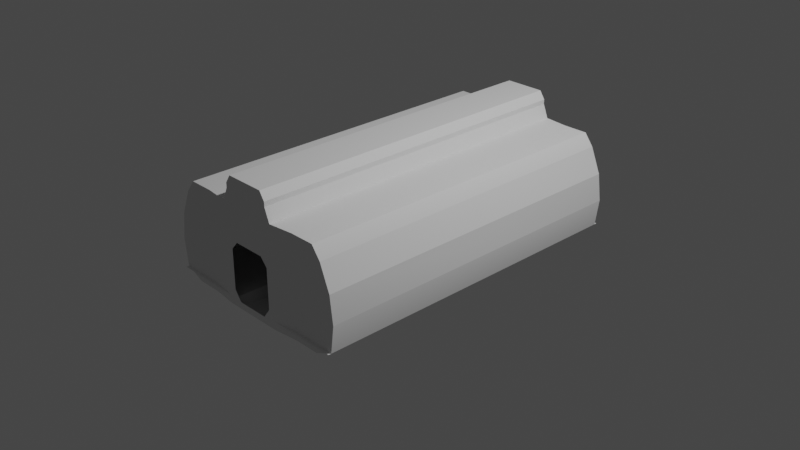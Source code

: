# Source: s2cabin.blend  (saved by Blender 3.1.7; exported with 4.5.12 LTS)
import bpy
from mathutils import Matrix  # noqa: F401  (used for matrix-valued properties, if any)

bpy.ops.wm.read_factory_settings(use_empty=True)
scene = bpy.context.scene
scene.name = 'Scene'

# ---- collections
col_collection = bpy.data.collections.new('Collection'); scene.collection.children.link(col_collection)

# ---- world
world_world = bpy.data.worlds.new('World'); scene.world = world_world
world_world.use_nodes = True; world_world.node_tree.nodes.clear()
_N = world_world.node_tree.nodes; _L = world_world.node_tree.links
n0 = _N.new('ShaderNodeOutputWorld'); n0.name = 'World Output'; n0.location = (300, 300)
n1 = _N.new('ShaderNodeBackground'); n1.name = 'Background'; n1.location = (10, 300)
n1.inputs[0].default_value = (0.05088, 0.05088, 0.05088, 1.0)
_L.new(n1.outputs[0], n0.inputs[0])
n0.is_active_output = True
world_world.color = (0.05088, 0.05088, 0.05088)
world_world.use_sun_shadow = False
world_world.sun_shadow_jitter_overblur = 0.0

# ---- cameras
cam_camera = bpy.data.cameras.new('Camera')
cam_camera.clip_end = 100.0
cam_camera.ortho_scale = 7.314

# ---- lights
light_light = bpy.data.lights.new('Light', 'POINT')
light_light.transmission_factor = 0.0
light_light.energy = 1000.0
light_light.shadow_soft_size = 0.1
light_light.shadow_maximum_resolution = 0.006
light_light.use_absolute_resolution = True

# ---- meshes
me_body_001 = bpy.data.meshes.new('body.001')
me_body_001.from_pydata([(-1.087, 1.856, -0.2912), (-1.087, -1.856, -0.2912), (-0.2565, -1.856, -0.2912), (-0.1931, 1.856, -0.3801), (-0.1931, -1.856, -0.3801), (-0.2565, 1.856, -0.2912), (1.087, 1.856, -0.2912), (1.087, -1.856, -0.2912), (0.2565, -1.856, -0.2912), (0.1931, -1.856, -0.3801), (0.1931, 1.856, -0.3801), (0.2565, 1.856, -0.2912), (-1.087, 1.825, 0.2912), (-1.087, -1.825, 0.2912), (-1.087, 1.825, -0.2912), (-0.9743, 1.825, 0.5625), (-1.125, 1.825, 2.012e-06), (-0.8849, 1.825, -0.3801), (-0.8749, 1.825, 0.692), (-1.125, -1.825, 2.012e-06), (-0.8849, -1.825, -0.3801), (-0.9743, -1.825, 0.5625), (-1.087, -1.825, -0.2912), (0.6056, 1.825, -0.3801), (-0.3364, 1.856, -0.3801), (0.3364, 1.856, -0.3801), (0.6056, -1.825, -0.3801), (0.3364, -1.856, -0.3801), (-0.8749, -1.825, 0.692), (-0.3364, -1.856, 0.6922), (-0.6056, 1.825, -0.3801), (-0.6056, -1.825, -0.3801), (-0.6056, 1.825, 0.6921), (-0.6056, -1.825, 0.6921), (-0.2781, 1.856, 0.8366), (-0.2198, 1.856, 0.9743), (-0.2565, 1.856, 0.2292), (-0.2565, 1.856, -0.2026), (-0.1782, 1.856, 0.316), (0.1782, 1.856, 0.316), (0.2565, 1.856, 0.2292), (0.2781, 1.856, 0.886), (-0.3364, 1.856, 0.6922), (-0.1782, 1.856, -0.3076), (0.1782, 1.856, -0.3076), (0.2565, 1.856, -0.2026), (-0.2781, -1.856, 0.886), (-0.2781, -1.856, 0.8366), (-0.2565, -1.856, 0.2291), (-0.2565, -1.856, -0.2027), (-0.1782, -1.856, 0.316), (0.1782, -1.856, 0.316), (0.2565, -1.856, 0.2291), (0.2781, -1.856, 0.886), (-0.3364, -1.856, -0.3801), (-0.1782, -1.856, -0.3076), (0.1782, -1.856, -0.3076), (0.2565, -1.856, -0.2027), (0.2781, -1.856, 0.8366), (0.3364, -1.856, 0.6922), (0.8749, -1.825, 0.692), (0.8849, -1.825, -0.3801), (1.087, -1.825, 0.2912), (1.125, -1.825, 2.012e-06), (0.6056, 1.825, 0.6921), (0.8749, 1.825, 0.692), (0.8849, 1.825, -0.3801), (0.9743, 1.825, 0.5625), (1.087, 1.825, 0.2912), (1.125, 1.825, 2.012e-06), (0.2781, 1.856, 0.8366), (0.2198, 1.856, 0.9743), (0.2198, -1.856, 0.9743), (-0.2198, -1.856, 0.9743), (-0.2781, 1.856, 0.886), (0.3364, 1.856, 0.6922), (0.6056, -1.825, 0.6921), (0.9743, -1.825, 0.5625), (1.087, -1.825, -0.2912), (1.087, 1.825, -0.2912)], [], [(69, 79, 78, 63), (30, 32, 18, 15, 12, 16, 14, 17), (28, 33, 31, 20, 22, 19, 13, 21), (61, 66, 30, 17, 20, 31), (30, 66, 23), (31, 26, 61), (8, 7, 6, 11), (29, 54, 31, 33), (48, 47, 46, 73, 50), (54, 27, 26, 31), (68, 67, 65, 64, 23, 66, 79, 69), (23, 64, 75, 25), (73, 46, 74, 35), (60, 65, 67, 77), (24, 30, 23, 25), (14, 22, 20, 17), (24, 42, 32, 30), (18, 28, 21, 15), (58, 59, 27, 54, 29, 47, 48, 49, 55, 56, 57, 52, 51, 50, 73, 72, 53), (72, 73, 35, 71), (8, 11, 10, 9), (41, 71, 38, 39, 40, 45, 44, 43, 37, 36, 35, 74, 34, 42, 24, 25, 75, 70), (61, 78, 79, 66), (1, 2, 5, 0), (53, 72, 71, 41), (22, 14, 16, 19), (38, 71, 35, 36), (5, 2, 4, 3), (76, 26, 27, 59), (60, 77, 62, 63, 78, 61, 26, 76), (69, 63, 62, 68), (68, 62, 77, 67), (64, 65, 60, 76), (75, 64, 76, 59), (59, 58, 70, 75), (16, 12, 13, 19), (15, 21, 13, 12), (32, 33, 28, 18), (33, 32, 42, 29), (29, 42, 34, 47), (47, 34, 74, 46), (58, 53, 41, 70)])
_uv = me_body_001.uv_layers.new(name='UVMap')
_uv.uv.foreach_set('vector', [0.1584, 0.3372, 0.2096, 0.3372, 0.2096, 0.9784, 0.1584, 0.9784, 0.602, 0.01538, 0.602, 0.2533, 0.5423, 0.2533, 0.5202, 0.2246, 0.4953, 0.1643, 0.4868, 0.09973, 0.4953, 0.03511, 0.5401, 0.01538, 0.5423, 0.2533, 0.602, 0.2533, 0.602, 0.01538, 0.5401, 0.01538, 0.4953, 0.03511, 0.4868, 0.09973, 0.4953, 0.1643, 0.5202, 0.2246, 0.6815, 0.9782, 0.6815, 0.3377, 0.4199, 0.3377, 0.3709, 0.3377, 0.3709, 0.9782, 0.4199, 0.9782, 0.4199, 0.3377, 0.6815, 0.3377, 0.6325, 0.3377, 0.4199, 0.9782, 0.6325, 0.9782, 0.6815, 0.9782, 0.5154, 0.9839, 0.3696, 0.9839, 0.3696, 0.332, 0.5154, 0.332, 0.6618, 0.2533, 0.6618, 0.01538, 0.602, 0.01538, 0.602, 0.2533, 0.6795, 0.1506, 0.6747, 0.2854, 0.6636, 0.2964, 0.6877, 0.3159, 0.6969, 0.1698, 0.4671, 0.987, 0.5852, 0.987, 0.6325, 0.9782, 0.4199, 0.9782, 0.9776, 0.1643, 0.9527, 0.2246, 0.9306, 0.2533, 0.8708, 0.2533, 0.8708, 0.01538, 0.9328, 0.01538, 0.9776, 0.03511, 0.9861, 0.09973, 0.8708, 0.01538, 0.8708, 0.2533, 0.8111, 0.2533, 0.8111, 0.01538, 0.7498, 0.9782, 0.7313, 0.9782, 0.7313, 0.3377, 0.7498, 0.3377, 0.03687, 0.9784, 0.03687, 0.3372, 0.05962, 0.3372, 0.05962, 0.9784, 0.4671, 0.3289, 0.4199, 0.3377, 0.6325, 0.3377, 0.5852, 0.3289, 0.3355, 0.3377, 0.3355, 0.9782, 0.3709, 0.9782, 0.3709, 0.3377, 0.6618, 0.01538, 0.6618, 0.2533, 0.602, 0.2533, 0.602, 0.01538, 0.03687, 0.3372, 0.03687, 0.9784, 0.05962, 0.9784, 0.05962, 0.3372, 0.7982, 0.2854, 0.8111, 0.2533, 0.8111, 0.01538, 0.6618, 0.01538, 0.6618, 0.2533, 0.6747, 0.2854, 0.6795, 0.1506, 0.6795, 0.05475, 0.6969, 0.03145, 0.776, 0.03145, 0.7934, 0.05475, 0.7934, 0.1506, 0.776, 0.1698, 0.6969, 0.1698, 0.6877, 0.3159, 0.8248, 0.9782, 0.7982, 0.2964, 0.8248, 0.9782, 0.7498, 0.9782, 0.7498, 0.3377, 0.8248, 0.3377, 0.5154, 0.9839, 0.5154, 0.332, 0.5154, 0.332, 0.5154, 0.9839, 0.8093, 0.2964, 0.7364, 0.3159, 0.6969, 0.1699, 0.776, 0.1699, 0.7934, 0.1506, 0.7934, 0.05476, 0.776, 0.03146, 0.6969, 0.03146, 0.6795, 0.05476, 0.6795, 0.1506, 0.682, 0.3113, 0.6747, 0.2964, 0.6747, 0.2854, 0.6618, 0.2533, 0.6618, 0.01538, 0.8111, 0.01538, 0.8111, 0.2533, 0.7982, 0.2854, 0.6815, 0.9782, 0.7169, 0.9782, 0.7169, 0.3377, 0.6815, 0.3377, 0.3696, 0.9839, 0.5154, 0.9839, 0.5154, 0.332, 0.3696, 0.332, 0.8433, 0.9782, 0.8248, 0.9782, 0.8248, 0.3377, 0.8433, 0.3377, 0.2096, 0.9784, 0.2096, 0.3372, 0.1584, 0.3372, 0.1584, 0.9784, 0.6969, 0.1699, 0.7364, 0.3159, 0.682, 0.3113, 0.6795, 0.1506, 0.5154, 0.332, 0.5154, 0.9839, 0.5154, 0.9839, 0.5154, 0.332, 0.8708, 0.2533, 0.8708, 0.01538, 0.8111, 0.01538, 0.8111, 0.2533, 0.9306, 0.2533, 0.9527, 0.2246, 0.9776, 0.1643, 0.9861, 0.09973, 0.9776, 0.03511, 0.9328, 0.01538, 0.8708, 0.01538, 0.8708, 0.2533, 0.1584, 0.3372, 0.1584, 0.9784, 0.9776, 0.1643, 0.9776, 0.1643, 0.9776, 0.1643, 0.9776, 0.1643, 0.9527, 0.2246, 0.05962, 0.3372, 0.8708, 0.2533, 0.03687, 0.3372, 0.9306, 0.2533, 0.8708, 0.2533, 0.8111, 0.2533, 0.8708, 0.2533, 0.8708, 0.2533, 0.8111, 0.2533, 0.8111, 0.2533, 0.7982, 0.2854, 0.7982, 0.2854, 0.8111, 0.2533, 0.4868, 0.09973, 0.4953, 0.1643, 0.4953, 0.1643, 0.4868, 0.09973, 0.05962, 0.3372, 0.05962, 0.9784, 0.4953, 0.1643, 0.4953, 0.1643, 0.602, 0.2533, 0.602, 0.2533, 0.5423, 0.2533, 0.03687, 0.3372, 0.602, 0.2533, 0.602, 0.2533, 0.6618, 0.2533, 0.6618, 0.2533, 0.6618, 0.2533, 0.6618, 0.2533, 0.6747, 0.2854, 0.6747, 0.2854, 0.6747, 0.2854, 0.6747, 0.2854, 0.6747, 0.2964, 0.6747, 0.2964, 0.7982, 0.2854, 0.7982, 0.2964, 0.7982, 0.2964, 0.7982, 0.2854])
me_body_001.use_remesh_fix_poles = True
me_body_001.use_remesh_preserve_attributes = False
me_body_001.update()
me_body_001.normals_split_custom_set([tuple(v) for v in zip(*[iter([-1.0, 5.66e-07, -2.052e-05, -0.9914, 2.502e-07, 0.1305, -0.9914, 2.502e-07, 0.1305, -1.0, -9.203e-07, -2.052e-05, -4.806e-06, -1.0, -5.568e-07, -4.806e-06, -1.0, -5.568e-07, -4.806e-06, -1.0, -5.568e-07, -4.806e-06, -1.0, -5.568e-07, -4.806e-06, -1.0, -5.568e-07, -4.806e-06, -1.0, -5.568e-07, -4.806e-06, -1.0, -5.568e-07, -4.806e-06, -1.0, -5.568e-07, -5.246e-06, 1.0, -8.971e-07, -5.246e-06, 1.0, -8.971e-07, -5.246e-06, 1.0, -8.971e-07, -5.246e-06, 1.0, -8.971e-07, -5.246e-06, 1.0, -8.971e-07, -5.246e-06, 1.0, -8.971e-07, -5.246e-06, 1.0, -8.971e-07, -5.246e-06, 1.0, -8.971e-07, -0.2061, 4.427e-07, 0.9785, -0.2061, -2.308e-07, 0.9785, 6.683e-09, 4.4e-15, 1.0, 0.2061, -1.551e-06, 0.9785, 0.2061, 1.935e-06, 0.9785, 6.683e-09, 4.4e-15, 1.0, -1.435e-05, 0.07681, 0.997, -0.2061, 0.07516, 0.9756, 5.85e-06, 0.2445, 0.9697, -1.661e-05, -0.2199, 0.9755, 5.231e-07, -0.5664, 0.8241, -0.2061, -0.2152, 0.9546, -1.615e-08, 0.0, 1.0, -1.615e-08, 0.0, 1.0, -1.615e-08, 0.0, 1.0, -1.615e-08, 0.0, 1.0, 0.1153, 0.9933, -1.128e-06, 0.1153, 0.9933, -1.128e-06, 0.1153, 0.9933, -1.128e-06, 0.1153, 0.9933, -1.128e-06, 1.502e-05, 1.0, 2.318e-06, 1.502e-05, 1.0, 2.318e-06, 1.502e-05, 1.0, 2.318e-06, 1.502e-05, 1.0, 2.318e-06, 1.502e-05, 1.0, 2.318e-06, 2.203e-07, -5.722e-06, 1.0, 2.203e-07, -5.722e-06, 1.0, 2.203e-07, -5.722e-06, 1.0, 2.203e-07, -5.722e-06, 1.0, -2.575e-06, -1.0, -9.435e-07, -2.575e-06, -1.0, -9.435e-07, -2.575e-06, -1.0, -9.435e-07, -2.575e-06, -1.0, -9.435e-07, -2.575e-06, -1.0, -9.435e-07, -2.575e-06, -1.0, -9.435e-07, -2.575e-06, -1.0, -9.435e-07, -2.575e-06, -1.0, -9.435e-07, -0.1153, -0.9933, -1.948e-06, -0.1153, -0.9933, -1.948e-06, -0.1153, -0.9933, -1.948e-06, -0.1153, -0.9933, -1.948e-06, 0.6317, 6.103e-06, -0.7752, 0.6317, 1.566e-05, -0.7752, 0.6317, -0.0001428, -0.7752, 0.6317, -1.121e-05, -0.7752, -0.7934, 1.751e-07, -0.6088, -0.7934, 1.751e-07, -0.6088, -0.866, 1.318e-06, -0.5, -0.866, 2.689e-07, -0.5, 1.898e-07, 5.722e-06, 1.0, 1.898e-07, 5.722e-06, 1.0, 1.898e-07, 5.722e-06, 1.0, 1.898e-07, 5.722e-06, 1.0, 0.4033, -8.332e-08, 0.9151, 0.4033, -8.332e-08, 0.9151, 0.2061, 1.977e-05, 0.9785, 0.2061, 2.989e-08, 0.9785, 0.1153, -0.9933, 1.025e-06, 0.1153, -0.9933, 1.025e-06, 0.1153, -0.9933, 1.025e-06, 0.1153, -0.9933, 1.025e-06, 0.7934, -2.001e-07, -0.6088, 0.7934, -2.001e-07, -0.6088, 0.866, -1.696e-05, -0.5, 0.866, -1.533e-06, -0.5, 6.849e-06, 1.0, -5.639e-07, 6.849e-06, 1.0, -5.639e-07, 6.849e-06, 1.0, -5.639e-07, 6.849e-06, 1.0, -5.639e-07, 6.849e-06, 1.0, -5.639e-07, 6.849e-06, 1.0, -5.639e-07, 6.849e-06, 1.0, -5.639e-07, 6.849e-06, 1.0, -5.639e-07, 6.849e-06, 1.0, -5.639e-07, 6.849e-06, 1.0, -5.639e-07, 6.849e-06, 1.0, -5.639e-07, 6.849e-06, 1.0, -5.639e-07, 6.849e-06, 1.0, -5.639e-07, 6.849e-06, 1.0, -5.639e-07, 6.849e-06, 1.0, -5.639e-07, -0.03288, 0.9989, -0.03326, 6.849e-06, 1.0, -5.639e-07, 4.133e-08, 0.0, -1.0, 4.133e-08, 0.0, -1.0, 4.133e-08, 0.0, -1.0, 4.133e-08, 0.0, -1.0, -0.8144, 2.619e-07, 0.5802, -0.8144, 2.619e-07, 0.5802, -0.8144, 2.619e-07, 0.5802, -0.8144, 2.619e-07, 0.5802, -5.195e-06, -1.0, -1.234e-06, -5.195e-06, -1.0, -1.234e-06, -5.195e-06, -1.0, -1.234e-06, -5.195e-06, -1.0, -1.234e-06, -5.195e-06, -1.0, -1.234e-06, -5.195e-06, -1.0, -1.234e-06, -5.195e-06, -1.0, -1.234e-06, -5.195e-06, -1.0, -1.234e-06, -5.195e-06, -1.0, -1.234e-06, -5.195e-06, -1.0, -1.234e-06, -5.195e-06, -1.0, -1.234e-06, -5.195e-06, -1.0, -1.234e-06, -5.195e-06, -1.0, -1.234e-06, -5.195e-06, -1.0, -1.234e-06, -5.195e-06, -1.0, -1.234e-06, -5.195e-06, -1.0, -1.234e-06, -5.195e-06, -1.0, -1.234e-06, -5.195e-06, -1.0, -1.234e-06, -0.2061, -2.083e-08, 0.9785, -0.4033, 9.257e-08, 0.9151, -0.4033, 9.257e-08, 0.9151, -0.2061, -1.722e-08, 0.9785, -1.126e-08, 0.0, 1.0, -1.126e-08, 0.0, 1.0, -1.126e-08, 0.0, 1.0, -1.126e-08, 0.0, 1.0, -0.6317, 1.517e-05, -0.7752, -0.6317, 6.371e-07, -0.7752, -0.6317, -2.067e-06, -0.7752, -0.6317, -1.434e-05, -0.7752, 0.9914, -2.224e-07, 0.1305, 0.9914, -2.224e-07, 0.1305, 1.0, -2.031e-07, -2.009e-05, 1.0, -2.205e-07, -2.01e-05, 5.144e-06, -1.0, -1.644e-06, 5.144e-06, -1.0, -1.644e-06, 5.144e-06, -1.0, -1.644e-06, 5.144e-06, -1.0, -1.644e-06, 0.8144, -2.757e-07, 0.5802, 0.8144, -2.757e-07, 0.5802, 0.8144, -2.757e-07, 0.5802, 0.8144, -2.757e-07, 0.5802, -0.1153, 0.9933, 0.0, -0.1153, 0.9933, 0.0, -0.1153, 0.9933, 0.0, -0.1153, 0.9933, 0.0, -4.322e-06, 1.0, -1.856e-06, -4.322e-06, 1.0, -1.856e-06, -4.322e-06, 1.0, -1.856e-06, -4.322e-06, 1.0, -1.856e-06, -4.322e-06, 1.0, -1.856e-06, -4.322e-06, 1.0, -1.856e-06, -4.322e-06, 1.0, -1.856e-06, -4.322e-06, 1.0, -1.856e-06, -0.983, -0.1305, -0.1294, -0.983, 0.1305, -0.1294, -0.9914, 2.78e-07, -0.1305, -0.9914, 2.78e-07, -0.1305, -0.9239, 2.224e-07, -0.3827, -0.9239, 2.224e-07, -0.3827, -0.9239, 2.224e-07, -0.3827, -0.916, -0.1305, -0.3794, -0.0002878, 7.403e-11, -1.0, -0.0002878, 7.403e-11, -1.0, -0.0002878, 7.403e-11, -1.0, -0.0002878, 7.403e-11, -1.0, -0.0002989, 8.015e-07, -1.0, -0.0002989, 8.015e-07, -1.0, -0.0002989, 8.015e-07, -1.0, -0.0002989, 8.015e-07, -1.0, -0.9274, 8.12e-07, -0.3741, -0.9274, 8.12e-07, -0.3741, -0.9274, 8.12e-07, -0.3741, -0.9274, 8.12e-07, -0.3741, 0.9914, -2.224e-07, -0.1305, 0.9914, -2.224e-07, -0.1305, 0.9914, -2.224e-07, -0.1305, 0.9914, -2.224e-07, -0.1305, 0.916, -0.1305, -0.3794, 0.916, 0.1305, -0.3794, 0.9239, -2.224e-07, -0.3827, 0.9239, -2.224e-07, -0.3827, 0.0002984, -7.033e-11, -1.0, 0.0002984, -7.033e-11, -1.0, 0.0002984, -7.033e-11, -1.0, 0.0002984, -7.033e-11, -1.0, 0.0002886, -8.015e-07, -1.0, 0.0002886, -8.015e-07, -1.0, 0.0002886, -8.015e-07, -1.0, 0.0002886, -8.015e-07, -1.0, 0.9274, -8.178e-07, -0.3741, 0.9274, -8.178e-07, -0.3741, 0.9274, -8.178e-07, -0.3741, 0.9274, -8.178e-07, -0.3741, 1.0, -2.428e-07, 0.0, 1.0, -2.428e-07, 0.0, 1.0, -2.428e-07, 0.0, 1.0, -2.428e-07, 0.0, -1.0, 2.436e-07, 0.0, -1.0, 2.436e-07, 0.0, -1.0, 2.436e-07, 0.0, -1.0, 2.436e-07, 0.0])] * 3)])

# ---- objects
ob_light = bpy.data.objects.new('Light', light_light)
ob_camera = bpy.data.objects.new('Camera', cam_camera)
ob_freeiva = bpy.data.objects.new('FreeIva', None)
ob_shellcollider = bpy.data.objects.new('shellCollider', me_body_001)

# ---- transforms, parenting, visibility, modifiers, constraints
ob_light.location = (4.076, 1.005, 5.904)
ob_light.rotation_euler = (0.6503, 0.05522, 1.866)
ob_light.lock_rotations_4d = False
ob_light.empty_display_type = 'ARROWS'
ob_light.color = (0.0, 0.0, 0.0, 0.0)
ob_light.lineart.crease_threshold = 0.0
ob_camera.location = (7.359, -6.926, 4.958)
ob_camera.rotation_euler = (1.109, 0.0, 0.8149)
ob_camera.lock_rotations_4d = False
ob_camera.empty_display_type = 'ARROWS'
ob_camera.color = (0.0, 0.0, 0.0, 0.0)
ob_camera.display_type = 'WIRE'
ob_camera.lineart.crease_threshold = 0.0
ob_freeiva.location = (0.0, 0.0, 0.0)
ob_shellcollider.parent = ob_freeiva
ob_shellcollider.location = (0.0, 0.0, 0.0)
ob_shellcollider.rotation_mode = 'QUATERNION'
ob_shellcollider.rotation_quaternion = (1.0, 0.0, 0.0, 0.0)

# ---- collection membership
col_collection.objects.link(ob_light)
col_collection.objects.link(ob_camera)
col_collection.objects.link(ob_freeiva)
col_collection.objects.link(ob_shellcollider)

# ---- scene / render settings (as saved in the file)
scene.camera = ob_camera
scene.frame_start = 1; scene.frame_end = 250; scene.frame_set(44)
scene.render.engine = 'BLENDER_EEVEE_NEXT'
scene.cycles.sampling_pattern = 'TABULATED_SOBOL'
scene.cycles.use_light_tree = False
scene.view_settings.view_transform = 'Filmic'
bpy.context.view_layer.update()
